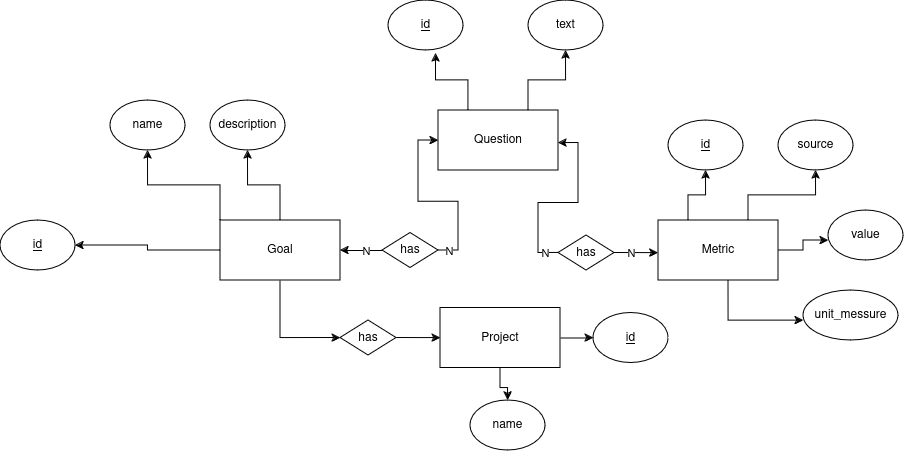

The diagram above was exported from draw.io. Its source (the exported page's mxGraphModel, read from the mxfile embedded in the PNG):
<mxGraphModel dx="2443" dy="800" grid="1" gridSize="10" guides="1" tooltips="1" connect="1" arrows="1" fold="1" page="1" pageScale="1" pageWidth="850" pageHeight="1100" math="0" shadow="0">
  <root>
    <mxCell id="0" />
    <mxCell id="1" parent="0" />
    <mxCell id="Znm5aTTfGgOacKgUzAwt-14" style="edgeStyle=orthogonalEdgeStyle;rounded=0;orthogonalLoop=1;jettySize=auto;html=1;exitX=0.5;exitY=0;exitDx=0;exitDy=0;" parent="1" source="Znm5aTTfGgOacKgUzAwt-1" target="Znm5aTTfGgOacKgUzAwt-6" edge="1">
      <mxGeometry relative="1" as="geometry" />
    </mxCell>
    <mxCell id="Znm5aTTfGgOacKgUzAwt-15" style="edgeStyle=orthogonalEdgeStyle;rounded=0;orthogonalLoop=1;jettySize=auto;html=1;exitX=0;exitY=0;exitDx=0;exitDy=0;" parent="1" source="Znm5aTTfGgOacKgUzAwt-1" target="Znm5aTTfGgOacKgUzAwt-5" edge="1">
      <mxGeometry relative="1" as="geometry" />
    </mxCell>
    <mxCell id="Znm5aTTfGgOacKgUzAwt-16" style="edgeStyle=orthogonalEdgeStyle;rounded=0;orthogonalLoop=1;jettySize=auto;html=1;exitX=0;exitY=0.5;exitDx=0;exitDy=0;entryX=1;entryY=0.5;entryDx=0;entryDy=0;" parent="1" source="Znm5aTTfGgOacKgUzAwt-1" target="Znm5aTTfGgOacKgUzAwt-7" edge="1">
      <mxGeometry relative="1" as="geometry" />
    </mxCell>
    <mxCell id="Ekz_AJAVOSKEESJHLzga-6" style="edgeStyle=orthogonalEdgeStyle;rounded=0;orthogonalLoop=1;jettySize=auto;html=1;exitX=0.5;exitY=1;exitDx=0;exitDy=0;entryX=0;entryY=0.5;entryDx=0;entryDy=0;" edge="1" parent="1" source="Znm5aTTfGgOacKgUzAwt-1" target="Ekz_AJAVOSKEESJHLzga-5">
      <mxGeometry relative="1" as="geometry" />
    </mxCell>
    <mxCell id="Znm5aTTfGgOacKgUzAwt-1" value="Goal" style="rounded=0;whiteSpace=wrap;html=1;" parent="1" vertex="1">
      <mxGeometry x="150" y="280" width="120" height="60" as="geometry" />
    </mxCell>
    <mxCell id="Znm5aTTfGgOacKgUzAwt-18" style="edgeStyle=orthogonalEdgeStyle;rounded=0;orthogonalLoop=1;jettySize=auto;html=1;exitX=0.75;exitY=0;exitDx=0;exitDy=0;entryX=0.5;entryY=1;entryDx=0;entryDy=0;" parent="1" source="Znm5aTTfGgOacKgUzAwt-3" target="Znm5aTTfGgOacKgUzAwt-9" edge="1">
      <mxGeometry relative="1" as="geometry" />
    </mxCell>
    <mxCell id="Znm5aTTfGgOacKgUzAwt-3" value="&lt;div&gt;Question&lt;/div&gt;" style="rounded=0;whiteSpace=wrap;html=1;" parent="1" vertex="1">
      <mxGeometry x="368" y="170" width="120" height="60" as="geometry" />
    </mxCell>
    <mxCell id="Znm5aTTfGgOacKgUzAwt-19" style="edgeStyle=orthogonalEdgeStyle;rounded=0;orthogonalLoop=1;jettySize=auto;html=1;exitX=0.25;exitY=0;exitDx=0;exitDy=0;entryX=0.5;entryY=1;entryDx=0;entryDy=0;" parent="1" source="Znm5aTTfGgOacKgUzAwt-4" target="Znm5aTTfGgOacKgUzAwt-12" edge="1">
      <mxGeometry relative="1" as="geometry" />
    </mxCell>
    <mxCell id="Znm5aTTfGgOacKgUzAwt-20" style="edgeStyle=orthogonalEdgeStyle;rounded=0;orthogonalLoop=1;jettySize=auto;html=1;exitX=0.75;exitY=0;exitDx=0;exitDy=0;entryX=0.5;entryY=1;entryDx=0;entryDy=0;" parent="1" source="Znm5aTTfGgOacKgUzAwt-4" target="Znm5aTTfGgOacKgUzAwt-11" edge="1">
      <mxGeometry relative="1" as="geometry" />
    </mxCell>
    <mxCell id="Znm5aTTfGgOacKgUzAwt-4" value="&lt;div&gt;Metric&lt;/div&gt;" style="rounded=0;whiteSpace=wrap;html=1;" parent="1" vertex="1">
      <mxGeometry x="588" y="280" width="120" height="60" as="geometry" />
    </mxCell>
    <mxCell id="Znm5aTTfGgOacKgUzAwt-5" value="name" style="ellipse;whiteSpace=wrap;html=1;" parent="1" vertex="1">
      <mxGeometry x="40" y="160" width="75" height="50" as="geometry" />
    </mxCell>
    <mxCell id="Znm5aTTfGgOacKgUzAwt-6" value="description" style="ellipse;whiteSpace=wrap;html=1;" parent="1" vertex="1">
      <mxGeometry x="140" y="160" width="75" height="50" as="geometry" />
    </mxCell>
    <mxCell id="Znm5aTTfGgOacKgUzAwt-7" value="&lt;div&gt;&lt;u&gt;id&lt;/u&gt;&lt;/div&gt;" style="ellipse;whiteSpace=wrap;html=1;" parent="1" vertex="1">
      <mxGeometry x="-70" y="280" width="75" height="50" as="geometry" />
    </mxCell>
    <mxCell id="Znm5aTTfGgOacKgUzAwt-9" value="text" style="ellipse;whiteSpace=wrap;html=1;" parent="1" vertex="1">
      <mxGeometry x="458" y="60" width="75" height="50" as="geometry" />
    </mxCell>
    <mxCell id="Znm5aTTfGgOacKgUzAwt-10" value="&lt;div&gt;&lt;u&gt;id&lt;/u&gt;&lt;/div&gt;" style="ellipse;whiteSpace=wrap;html=1;" parent="1" vertex="1">
      <mxGeometry x="318" y="60" width="75" height="50" as="geometry" />
    </mxCell>
    <mxCell id="Znm5aTTfGgOacKgUzAwt-11" value="source" style="ellipse;whiteSpace=wrap;html=1;" parent="1" vertex="1">
      <mxGeometry x="708" y="180" width="75" height="50" as="geometry" />
    </mxCell>
    <mxCell id="Znm5aTTfGgOacKgUzAwt-12" value="&lt;div&gt;&lt;u&gt;id&lt;/u&gt;&lt;/div&gt;" style="ellipse;whiteSpace=wrap;html=1;" parent="1" vertex="1">
      <mxGeometry x="598" y="180" width="75" height="50" as="geometry" />
    </mxCell>
    <mxCell id="Znm5aTTfGgOacKgUzAwt-13" value="value" style="ellipse;whiteSpace=wrap;html=1;" parent="1" vertex="1">
      <mxGeometry x="758" y="270" width="75" height="50" as="geometry" />
    </mxCell>
    <mxCell id="Znm5aTTfGgOacKgUzAwt-17" style="edgeStyle=orthogonalEdgeStyle;rounded=0;orthogonalLoop=1;jettySize=auto;html=1;exitX=0.25;exitY=0;exitDx=0;exitDy=0;entryX=0.634;entryY=1.06;entryDx=0;entryDy=0;entryPerimeter=0;" parent="1" source="Znm5aTTfGgOacKgUzAwt-3" target="Znm5aTTfGgOacKgUzAwt-10" edge="1">
      <mxGeometry relative="1" as="geometry" />
    </mxCell>
    <mxCell id="Znm5aTTfGgOacKgUzAwt-21" style="edgeStyle=orthogonalEdgeStyle;rounded=0;orthogonalLoop=1;jettySize=auto;html=1;exitX=1;exitY=0.5;exitDx=0;exitDy=0;entryX=0;entryY=0.6;entryDx=0;entryDy=0;entryPerimeter=0;" parent="1" source="Znm5aTTfGgOacKgUzAwt-4" target="Znm5aTTfGgOacKgUzAwt-13" edge="1">
      <mxGeometry relative="1" as="geometry" />
    </mxCell>
    <mxCell id="Znm5aTTfGgOacKgUzAwt-24" style="edgeStyle=orthogonalEdgeStyle;rounded=0;orthogonalLoop=1;jettySize=auto;html=1;exitX=0;exitY=0.5;exitDx=0;exitDy=0;entryX=1;entryY=0.5;entryDx=0;entryDy=0;" parent="1" source="Znm5aTTfGgOacKgUzAwt-22" target="Znm5aTTfGgOacKgUzAwt-1" edge="1">
      <mxGeometry relative="1" as="geometry" />
    </mxCell>
    <mxCell id="Ekz_AJAVOSKEESJHLzga-2" value="N" style="edgeLabel;html=1;align=center;verticalAlign=middle;resizable=0;points=[];" vertex="1" connectable="0" parent="Znm5aTTfGgOacKgUzAwt-24">
      <mxGeometry x="-0.1968" relative="1" as="geometry">
        <mxPoint as="offset" />
      </mxGeometry>
    </mxCell>
    <mxCell id="Znm5aTTfGgOacKgUzAwt-25" style="edgeStyle=orthogonalEdgeStyle;rounded=0;orthogonalLoop=1;jettySize=auto;html=1;exitX=1;exitY=0.5;exitDx=0;exitDy=0;entryX=0;entryY=0.5;entryDx=0;entryDy=0;" parent="1" source="Znm5aTTfGgOacKgUzAwt-22" target="Znm5aTTfGgOacKgUzAwt-3" edge="1">
      <mxGeometry relative="1" as="geometry" />
    </mxCell>
    <mxCell id="Znm5aTTfGgOacKgUzAwt-30" value="&lt;div&gt;N&lt;/div&gt;" style="edgeLabel;html=1;align=center;verticalAlign=middle;resizable=0;points=[];" parent="Znm5aTTfGgOacKgUzAwt-25" vertex="1" connectable="0">
      <mxGeometry x="-0.8912" relative="1" as="geometry">
        <mxPoint as="offset" />
      </mxGeometry>
    </mxCell>
    <mxCell id="Znm5aTTfGgOacKgUzAwt-22" value="has" style="rhombus;whiteSpace=wrap;html=1;" parent="1" vertex="1">
      <mxGeometry x="312" y="292.5" width="56" height="35" as="geometry" />
    </mxCell>
    <mxCell id="Znm5aTTfGgOacKgUzAwt-23" value="has" style="rhombus;whiteSpace=wrap;html=1;" parent="1" vertex="1">
      <mxGeometry x="488" y="295" width="56" height="35" as="geometry" />
    </mxCell>
    <mxCell id="Znm5aTTfGgOacKgUzAwt-26" style="edgeStyle=orthogonalEdgeStyle;rounded=0;orthogonalLoop=1;jettySize=auto;html=1;exitX=0;exitY=0.5;exitDx=0;exitDy=0;entryX=1;entryY=0.544;entryDx=0;entryDy=0;entryPerimeter=0;" parent="1" source="Znm5aTTfGgOacKgUzAwt-23" target="Znm5aTTfGgOacKgUzAwt-3" edge="1">
      <mxGeometry relative="1" as="geometry" />
    </mxCell>
    <mxCell id="Znm5aTTfGgOacKgUzAwt-31" value="N" style="edgeLabel;html=1;align=center;verticalAlign=middle;resizable=0;points=[];" parent="Znm5aTTfGgOacKgUzAwt-26" vertex="1" connectable="0">
      <mxGeometry x="-0.861" relative="1" as="geometry">
        <mxPoint as="offset" />
      </mxGeometry>
    </mxCell>
    <mxCell id="Znm5aTTfGgOacKgUzAwt-27" style="edgeStyle=orthogonalEdgeStyle;rounded=0;orthogonalLoop=1;jettySize=auto;html=1;exitX=1;exitY=0.5;exitDx=0;exitDy=0;entryX=0;entryY=0.544;entryDx=0;entryDy=0;entryPerimeter=0;" parent="1" source="Znm5aTTfGgOacKgUzAwt-23" target="Znm5aTTfGgOacKgUzAwt-4" edge="1">
      <mxGeometry relative="1" as="geometry" />
    </mxCell>
    <mxCell id="Znm5aTTfGgOacKgUzAwt-32" value="N" style="edgeLabel;html=1;align=center;verticalAlign=middle;resizable=0;points=[];" parent="Znm5aTTfGgOacKgUzAwt-27" vertex="1" connectable="0">
      <mxGeometry x="-0.229" relative="1" as="geometry">
        <mxPoint as="offset" />
      </mxGeometry>
    </mxCell>
    <mxCell id="Znm5aTTfGgOacKgUzAwt-33" value="unit_messure" style="ellipse;whiteSpace=wrap;html=1;" parent="1" vertex="1">
      <mxGeometry x="733" y="350" width="95" height="50" as="geometry" />
    </mxCell>
    <mxCell id="Znm5aTTfGgOacKgUzAwt-34" style="edgeStyle=orthogonalEdgeStyle;rounded=0;orthogonalLoop=1;jettySize=auto;html=1;exitX=0.583;exitY=0.994;exitDx=0;exitDy=0;entryX=0;entryY=0.6;entryDx=0;entryDy=0;entryPerimeter=0;exitPerimeter=0;" parent="1" source="Znm5aTTfGgOacKgUzAwt-4" target="Znm5aTTfGgOacKgUzAwt-33" edge="1">
      <mxGeometry relative="1" as="geometry">
        <mxPoint x="683" y="390" as="sourcePoint" />
      </mxGeometry>
    </mxCell>
    <mxCell id="Ekz_AJAVOSKEESJHLzga-10" style="edgeStyle=orthogonalEdgeStyle;rounded=0;orthogonalLoop=1;jettySize=auto;html=1;entryX=0.5;entryY=0;entryDx=0;entryDy=0;" edge="1" parent="1" source="Ekz_AJAVOSKEESJHLzga-1" target="Ekz_AJAVOSKEESJHLzga-9">
      <mxGeometry relative="1" as="geometry" />
    </mxCell>
    <mxCell id="Ekz_AJAVOSKEESJHLzga-11" style="edgeStyle=orthogonalEdgeStyle;rounded=0;orthogonalLoop=1;jettySize=auto;html=1;exitX=1;exitY=0.5;exitDx=0;exitDy=0;entryX=0;entryY=0.5;entryDx=0;entryDy=0;" edge="1" parent="1" source="Ekz_AJAVOSKEESJHLzga-1" target="Ekz_AJAVOSKEESJHLzga-8">
      <mxGeometry relative="1" as="geometry" />
    </mxCell>
    <mxCell id="Ekz_AJAVOSKEESJHLzga-1" value="&lt;div&gt;Project&lt;/div&gt;" style="rounded=0;whiteSpace=wrap;html=1;" vertex="1" parent="1">
      <mxGeometry x="370" y="367.5" width="120" height="60" as="geometry" />
    </mxCell>
    <mxCell id="Ekz_AJAVOSKEESJHLzga-7" style="edgeStyle=orthogonalEdgeStyle;rounded=0;orthogonalLoop=1;jettySize=auto;html=1;exitX=1;exitY=0.5;exitDx=0;exitDy=0;" edge="1" parent="1" source="Ekz_AJAVOSKEESJHLzga-5">
      <mxGeometry relative="1" as="geometry">
        <mxPoint x="370" y="397.5581395348837" as="targetPoint" />
      </mxGeometry>
    </mxCell>
    <mxCell id="Ekz_AJAVOSKEESJHLzga-5" value="has" style="rhombus;whiteSpace=wrap;html=1;" vertex="1" parent="1">
      <mxGeometry x="270" y="380" width="56" height="35" as="geometry" />
    </mxCell>
    <mxCell id="Ekz_AJAVOSKEESJHLzga-8" value="&lt;div&gt;&lt;u&gt;id&lt;/u&gt;&lt;/div&gt;" style="ellipse;whiteSpace=wrap;html=1;" vertex="1" parent="1">
      <mxGeometry x="523" y="372.5" width="75" height="50" as="geometry" />
    </mxCell>
    <mxCell id="Ekz_AJAVOSKEESJHLzga-9" value="name" style="ellipse;whiteSpace=wrap;html=1;" vertex="1" parent="1">
      <mxGeometry x="400" y="460" width="75" height="50" as="geometry" />
    </mxCell>
  </root>
</mxGraphModel>